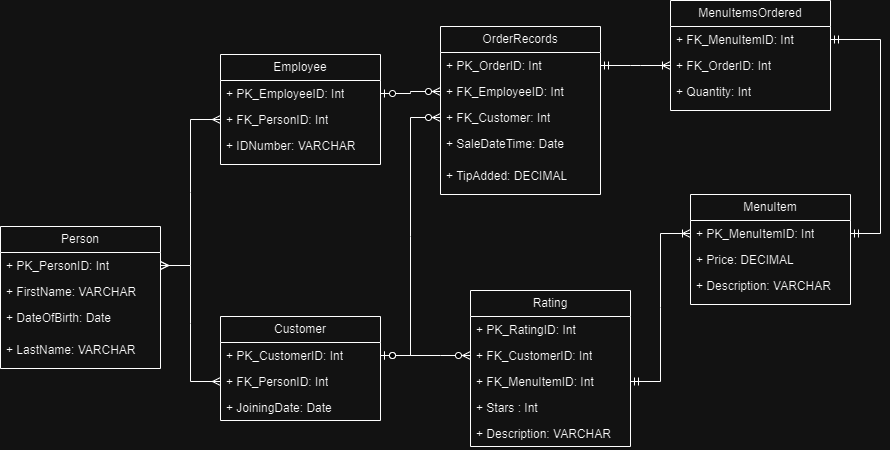

The diagram above was exported from draw.io. Its source (the exported page's mxGraphModel, read from the mxfile embedded in the PNG):
<mxGraphModel dx="1877" dy="564" grid="1" gridSize="10" guides="1" tooltips="1" connect="1" arrows="1" fold="1" page="1" pageScale="1" pageWidth="827" pageHeight="1169" math="0" shadow="0">
  <root>
    <mxCell id="0" />
    <mxCell id="1" parent="0" />
    <object label="Employee" DateOfBirth="asd" id="m9SJlO2-lQK2_VNLmcXq-19">
      <mxCell style="swimlane;fontStyle=0;childLayout=stackLayout;horizontal=1;startSize=26;fillColor=none;horizontalStack=0;resizeParent=1;resizeParentMax=0;resizeLast=0;collapsible=1;marginBottom=0;whiteSpace=wrap;html=1;" parent="1" vertex="1">
        <mxGeometry x="-60" y="68" width="160" height="110" as="geometry" />
      </mxCell>
    </object>
    <mxCell id="m9SJlO2-lQK2_VNLmcXq-20" value="+ PK_EmployeeID: Int" style="text;strokeColor=none;fillColor=none;align=left;verticalAlign=top;spacingLeft=4;spacingRight=4;overflow=hidden;rotatable=0;points=[[0,0.5],[1,0.5]];portConstraint=eastwest;whiteSpace=wrap;html=1;" parent="m9SJlO2-lQK2_VNLmcXq-19" vertex="1">
      <mxGeometry y="26" width="160" height="26" as="geometry" />
    </mxCell>
    <mxCell id="m9SJlO2-lQK2_VNLmcXq-67" value="+ FK_PersonID: Int" style="text;strokeColor=none;fillColor=none;align=left;verticalAlign=top;spacingLeft=4;spacingRight=4;overflow=hidden;rotatable=0;points=[[0,0.5],[1,0.5]];portConstraint=eastwest;whiteSpace=wrap;html=1;" parent="m9SJlO2-lQK2_VNLmcXq-19" vertex="1">
      <mxGeometry y="52" width="160" height="26" as="geometry" />
    </mxCell>
    <object label="+ IDNumber: VARCHAR" DateOfBirth="" IDNumber="" id="OPJqrjEMAeE4ub3QpKRw-2">
      <mxCell style="text;strokeColor=none;fillColor=none;align=left;verticalAlign=top;spacingLeft=4;spacingRight=4;overflow=hidden;rotatable=0;points=[[0,0.5],[1,0.5]];portConstraint=eastwest;whiteSpace=wrap;html=1;" parent="m9SJlO2-lQK2_VNLmcXq-19" vertex="1">
        <mxGeometry y="78" width="160" height="32" as="geometry" />
      </mxCell>
    </object>
    <object label="OrderRecords" DateOfBirth="asd" id="m9SJlO2-lQK2_VNLmcXq-28">
      <mxCell style="swimlane;fontStyle=0;childLayout=stackLayout;horizontal=1;startSize=26;fillColor=none;horizontalStack=0;resizeParent=1;resizeParentMax=0;resizeLast=0;collapsible=1;marginBottom=0;whiteSpace=wrap;html=1;" parent="1" vertex="1">
        <mxGeometry x="160" y="40" width="160" height="168" as="geometry" />
      </mxCell>
    </object>
    <mxCell id="m9SJlO2-lQK2_VNLmcXq-29" value="+ PK_OrderID: Int" style="text;strokeColor=none;fillColor=none;align=left;verticalAlign=top;spacingLeft=4;spacingRight=4;overflow=hidden;rotatable=0;points=[[0,0.5],[1,0.5]];portConstraint=eastwest;whiteSpace=wrap;html=1;" parent="m9SJlO2-lQK2_VNLmcXq-28" vertex="1">
      <mxGeometry y="26" width="160" height="26" as="geometry" />
    </mxCell>
    <mxCell id="m9SJlO2-lQK2_VNLmcXq-46" value="+ FK_EmployeeID: Int" style="text;strokeColor=none;fillColor=none;align=left;verticalAlign=top;spacingLeft=4;spacingRight=4;overflow=hidden;rotatable=0;points=[[0,0.5],[1,0.5]];portConstraint=eastwest;whiteSpace=wrap;html=1;" parent="m9SJlO2-lQK2_VNLmcXq-28" vertex="1">
      <mxGeometry y="52" width="160" height="26" as="geometry" />
    </mxCell>
    <mxCell id="m9SJlO2-lQK2_VNLmcXq-30" value="+ FK_Customer: Int" style="text;strokeColor=none;fillColor=none;align=left;verticalAlign=top;spacingLeft=4;spacingRight=4;overflow=hidden;rotatable=0;points=[[0,0.5],[1,0.5]];portConstraint=eastwest;whiteSpace=wrap;html=1;" parent="m9SJlO2-lQK2_VNLmcXq-28" vertex="1">
      <mxGeometry y="78" width="160" height="26" as="geometry" />
    </mxCell>
    <object label="+&amp;nbsp;SaleDateTime: Date" DateOfBirth="" IDNumber="" id="m9SJlO2-lQK2_VNLmcXq-31">
      <mxCell style="text;strokeColor=none;fillColor=none;align=left;verticalAlign=top;spacingLeft=4;spacingRight=4;overflow=hidden;rotatable=0;points=[[0,0.5],[1,0.5]];portConstraint=eastwest;whiteSpace=wrap;html=1;" parent="m9SJlO2-lQK2_VNLmcXq-28" vertex="1">
        <mxGeometry y="104" width="160" height="32" as="geometry" />
      </mxCell>
    </object>
    <object label="+&amp;nbsp;TipAdded: DECIMAL" DateOfBirth="" IDNumber="" id="m9SJlO2-lQK2_VNLmcXq-32">
      <mxCell style="text;strokeColor=none;fillColor=none;align=left;verticalAlign=top;spacingLeft=4;spacingRight=4;overflow=hidden;rotatable=0;points=[[0,0.5],[1,0.5]];portConstraint=eastwest;whiteSpace=wrap;html=1;" parent="m9SJlO2-lQK2_VNLmcXq-28" vertex="1">
        <mxGeometry y="136" width="160" height="32" as="geometry" />
      </mxCell>
    </object>
    <object label="MenuItem" DateOfBirth="asd" id="m9SJlO2-lQK2_VNLmcXq-36">
      <mxCell style="swimlane;fontStyle=0;childLayout=stackLayout;horizontal=1;startSize=26;fillColor=none;horizontalStack=0;resizeParent=1;resizeParentMax=0;resizeLast=0;collapsible=1;marginBottom=0;whiteSpace=wrap;html=1;" parent="1" vertex="1">
        <mxGeometry x="410" y="208" width="160" height="110" as="geometry" />
      </mxCell>
    </object>
    <mxCell id="m9SJlO2-lQK2_VNLmcXq-37" value="+ PK_MenuItemID: Int" style="text;strokeColor=none;fillColor=none;align=left;verticalAlign=top;spacingLeft=4;spacingRight=4;overflow=hidden;rotatable=0;points=[[0,0.5],[1,0.5]];portConstraint=eastwest;whiteSpace=wrap;html=1;" parent="m9SJlO2-lQK2_VNLmcXq-36" vertex="1">
      <mxGeometry y="26" width="160" height="26" as="geometry" />
    </mxCell>
    <mxCell id="m9SJlO2-lQK2_VNLmcXq-38" value="+ Price: DECIMAL" style="text;strokeColor=none;fillColor=none;align=left;verticalAlign=top;spacingLeft=4;spacingRight=4;overflow=hidden;rotatable=0;points=[[0,0.5],[1,0.5]];portConstraint=eastwest;whiteSpace=wrap;html=1;" parent="m9SJlO2-lQK2_VNLmcXq-36" vertex="1">
      <mxGeometry y="52" width="160" height="26" as="geometry" />
    </mxCell>
    <object label="+&amp;nbsp;Description: VARCHAR" DateOfBirth="" IDNumber="" id="m9SJlO2-lQK2_VNLmcXq-39">
      <mxCell style="text;strokeColor=none;fillColor=none;align=left;verticalAlign=top;spacingLeft=4;spacingRight=4;overflow=hidden;rotatable=0;points=[[0,0.5],[1,0.5]];portConstraint=eastwest;whiteSpace=wrap;html=1;" parent="m9SJlO2-lQK2_VNLmcXq-36" vertex="1">
        <mxGeometry y="78" width="160" height="32" as="geometry" />
      </mxCell>
    </object>
    <object label="MenuItemsOrdered" DateOfBirth="asd" id="m9SJlO2-lQK2_VNLmcXq-41">
      <mxCell style="swimlane;fontStyle=0;childLayout=stackLayout;horizontal=1;startSize=26;fillColor=none;horizontalStack=0;resizeParent=1;resizeParentMax=0;resizeLast=0;collapsible=1;marginBottom=0;whiteSpace=wrap;html=1;" parent="1" vertex="1">
        <mxGeometry x="390" y="14" width="160" height="110" as="geometry" />
      </mxCell>
    </object>
    <mxCell id="m9SJlO2-lQK2_VNLmcXq-42" value="+ FK_MenuItemID: Int&amp;nbsp;" style="text;strokeColor=none;fillColor=none;align=left;verticalAlign=top;spacingLeft=4;spacingRight=4;overflow=hidden;rotatable=0;points=[[0,0.5],[1,0.5]];portConstraint=eastwest;whiteSpace=wrap;html=1;" parent="m9SJlO2-lQK2_VNLmcXq-41" vertex="1">
      <mxGeometry y="26" width="160" height="26" as="geometry" />
    </mxCell>
    <mxCell id="m9SJlO2-lQK2_VNLmcXq-43" value="+ FK_OrderID: Int" style="text;strokeColor=none;fillColor=none;align=left;verticalAlign=top;spacingLeft=4;spacingRight=4;overflow=hidden;rotatable=0;points=[[0,0.5],[1,0.5]];portConstraint=eastwest;whiteSpace=wrap;html=1;" parent="m9SJlO2-lQK2_VNLmcXq-41" vertex="1">
      <mxGeometry y="52" width="160" height="26" as="geometry" />
    </mxCell>
    <object label="+ Quantity: Int" DateOfBirth="" IDNumber="" id="m9SJlO2-lQK2_VNLmcXq-44">
      <mxCell style="text;strokeColor=none;fillColor=none;align=left;verticalAlign=top;spacingLeft=4;spacingRight=4;overflow=hidden;rotatable=0;points=[[0,0.5],[1,0.5]];portConstraint=eastwest;whiteSpace=wrap;html=1;" parent="m9SJlO2-lQK2_VNLmcXq-41" vertex="1">
        <mxGeometry y="78" width="160" height="32" as="geometry" />
      </mxCell>
    </object>
    <object label="Customer" DateOfBirth="asd" id="m9SJlO2-lQK2_VNLmcXq-50">
      <mxCell style="swimlane;fontStyle=0;childLayout=stackLayout;horizontal=1;startSize=26;fillColor=none;horizontalStack=0;resizeParent=1;resizeParentMax=0;resizeLast=0;collapsible=1;marginBottom=0;whiteSpace=wrap;html=1;" parent="1" vertex="1">
        <mxGeometry x="-60" y="330" width="160" height="104" as="geometry" />
      </mxCell>
    </object>
    <mxCell id="m9SJlO2-lQK2_VNLmcXq-51" value="+ PK_CustomerID: Int" style="text;strokeColor=none;fillColor=none;align=left;verticalAlign=top;spacingLeft=4;spacingRight=4;overflow=hidden;rotatable=0;points=[[0,0.5],[1,0.5]];portConstraint=eastwest;whiteSpace=wrap;html=1;" parent="m9SJlO2-lQK2_VNLmcXq-50" vertex="1">
      <mxGeometry y="26" width="160" height="26" as="geometry" />
    </mxCell>
    <mxCell id="m9SJlO2-lQK2_VNLmcXq-70" value="+ FK_PersonID: Int" style="text;strokeColor=none;fillColor=none;align=left;verticalAlign=top;spacingLeft=4;spacingRight=4;overflow=hidden;rotatable=0;points=[[0,0.5],[1,0.5]];portConstraint=eastwest;whiteSpace=wrap;html=1;" parent="m9SJlO2-lQK2_VNLmcXq-50" vertex="1">
      <mxGeometry y="52" width="160" height="26" as="geometry" />
    </mxCell>
    <mxCell id="m9SJlO2-lQK2_VNLmcXq-53" value="+ JoiningDate: Date" style="text;strokeColor=none;fillColor=none;align=left;verticalAlign=top;spacingLeft=4;spacingRight=4;overflow=hidden;rotatable=0;points=[[0,0.5],[1,0.5]];portConstraint=eastwest;whiteSpace=wrap;html=1;" parent="m9SJlO2-lQK2_VNLmcXq-50" vertex="1">
      <mxGeometry y="78" width="160" height="26" as="geometry" />
    </mxCell>
    <object label="Person" DateOfBirth="asd" id="m9SJlO2-lQK2_VNLmcXq-56">
      <mxCell style="swimlane;fontStyle=0;childLayout=stackLayout;horizontal=1;startSize=26;fillColor=none;horizontalStack=0;resizeParent=1;resizeParentMax=0;resizeLast=0;collapsible=1;marginBottom=0;whiteSpace=wrap;html=1;" parent="1" vertex="1">
        <mxGeometry x="-280" y="240" width="160" height="142" as="geometry" />
      </mxCell>
    </object>
    <mxCell id="m9SJlO2-lQK2_VNLmcXq-62" value="+ PK_PersonID: Int" style="text;strokeColor=none;fillColor=none;align=left;verticalAlign=top;spacingLeft=4;spacingRight=4;overflow=hidden;rotatable=0;points=[[0,0.5],[1,0.5]];portConstraint=eastwest;whiteSpace=wrap;html=1;" parent="m9SJlO2-lQK2_VNLmcXq-56" vertex="1">
      <mxGeometry y="26" width="160" height="26" as="geometry" />
    </mxCell>
    <mxCell id="m9SJlO2-lQK2_VNLmcXq-66" value="+ FirstName: VARCHAR" style="text;strokeColor=none;fillColor=none;align=left;verticalAlign=top;spacingLeft=4;spacingRight=4;overflow=hidden;rotatable=0;points=[[0,0.5],[1,0.5]];portConstraint=eastwest;whiteSpace=wrap;html=1;" parent="m9SJlO2-lQK2_VNLmcXq-56" vertex="1">
      <mxGeometry y="52" width="160" height="26" as="geometry" />
    </mxCell>
    <object label="+ DateOfBirth: Date" DateOfBirth="" IDNumber="" id="m9SJlO2-lQK2_VNLmcXq-64">
      <mxCell style="text;strokeColor=none;fillColor=none;align=left;verticalAlign=top;spacingLeft=4;spacingRight=4;overflow=hidden;rotatable=0;points=[[0,0.5],[1,0.5]];portConstraint=eastwest;whiteSpace=wrap;html=1;" parent="m9SJlO2-lQK2_VNLmcXq-56" vertex="1">
        <mxGeometry y="78" width="160" height="32" as="geometry" />
      </mxCell>
    </object>
    <object label="+ LastName: VARCHAR&lt;br&gt;" DateOfBirth="" IDNumber="" id="m9SJlO2-lQK2_VNLmcXq-63">
      <mxCell style="text;strokeColor=none;fillColor=none;align=left;verticalAlign=top;spacingLeft=4;spacingRight=4;overflow=hidden;rotatable=0;points=[[0,0.5],[1,0.5]];portConstraint=eastwest;whiteSpace=wrap;html=1;" parent="m9SJlO2-lQK2_VNLmcXq-56" vertex="1">
        <mxGeometry y="110" width="160" height="32" as="geometry" />
      </mxCell>
    </object>
    <object label="Rating" DateOfBirth="asd" id="m9SJlO2-lQK2_VNLmcXq-72">
      <mxCell style="swimlane;fontStyle=0;childLayout=stackLayout;horizontal=1;startSize=26;fillColor=none;horizontalStack=0;resizeParent=1;resizeParentMax=0;resizeLast=0;collapsible=1;marginBottom=0;whiteSpace=wrap;html=1;" parent="1" vertex="1">
        <mxGeometry x="190" y="304" width="160" height="156" as="geometry" />
      </mxCell>
    </object>
    <mxCell id="m9SJlO2-lQK2_VNLmcXq-81" value="+ PK_RatingID: Int" style="text;strokeColor=none;fillColor=none;align=left;verticalAlign=top;spacingLeft=4;spacingRight=4;overflow=hidden;rotatable=0;points=[[0,0.5],[1,0.5]];portConstraint=eastwest;whiteSpace=wrap;html=1;" parent="m9SJlO2-lQK2_VNLmcXq-72" vertex="1">
      <mxGeometry y="26" width="160" height="26" as="geometry" />
    </mxCell>
    <mxCell id="m9SJlO2-lQK2_VNLmcXq-73" value="+ FK_CustomerID: Int" style="text;strokeColor=none;fillColor=none;align=left;verticalAlign=top;spacingLeft=4;spacingRight=4;overflow=hidden;rotatable=0;points=[[0,0.5],[1,0.5]];portConstraint=eastwest;whiteSpace=wrap;html=1;" parent="m9SJlO2-lQK2_VNLmcXq-72" vertex="1">
      <mxGeometry y="52" width="160" height="26" as="geometry" />
    </mxCell>
    <mxCell id="m9SJlO2-lQK2_VNLmcXq-74" value="+ FK_MenuItemID: Int" style="text;strokeColor=none;fillColor=none;align=left;verticalAlign=top;spacingLeft=4;spacingRight=4;overflow=hidden;rotatable=0;points=[[0,0.5],[1,0.5]];portConstraint=eastwest;whiteSpace=wrap;html=1;" parent="m9SJlO2-lQK2_VNLmcXq-72" vertex="1">
      <mxGeometry y="78" width="160" height="26" as="geometry" />
    </mxCell>
    <mxCell id="m9SJlO2-lQK2_VNLmcXq-75" value="+ Stars : Int" style="text;strokeColor=none;fillColor=none;align=left;verticalAlign=top;spacingLeft=4;spacingRight=4;overflow=hidden;rotatable=0;points=[[0,0.5],[1,0.5]];portConstraint=eastwest;whiteSpace=wrap;html=1;" parent="m9SJlO2-lQK2_VNLmcXq-72" vertex="1">
      <mxGeometry y="104" width="160" height="26" as="geometry" />
    </mxCell>
    <mxCell id="m9SJlO2-lQK2_VNLmcXq-80" value="+ Description: VARCHAR" style="text;strokeColor=none;fillColor=none;align=left;verticalAlign=top;spacingLeft=4;spacingRight=4;overflow=hidden;rotatable=0;points=[[0,0.5],[1,0.5]];portConstraint=eastwest;whiteSpace=wrap;html=1;" parent="m9SJlO2-lQK2_VNLmcXq-72" vertex="1">
      <mxGeometry y="130" width="160" height="26" as="geometry" />
    </mxCell>
    <mxCell id="gUftmRRF79kb_P5Z-98f-3" value="" style="edgeStyle=entityRelationEdgeStyle;fontSize=12;html=1;endArrow=ERmany;startArrow=ERmany;rounded=0;exitX=1;exitY=0.5;exitDx=0;exitDy=0;entryX=0;entryY=0.5;entryDx=0;entryDy=0;" parent="1" source="m9SJlO2-lQK2_VNLmcXq-62" target="m9SJlO2-lQK2_VNLmcXq-67" edge="1">
      <mxGeometry width="100" height="100" relative="1" as="geometry">
        <mxPoint x="-10" y="310" as="sourcePoint" />
        <mxPoint x="90" y="210" as="targetPoint" />
      </mxGeometry>
    </mxCell>
    <mxCell id="gUftmRRF79kb_P5Z-98f-4" value="" style="edgeStyle=entityRelationEdgeStyle;fontSize=12;html=1;endArrow=ERmany;startArrow=ERmany;rounded=0;exitX=1;exitY=0.5;exitDx=0;exitDy=0;entryX=0;entryY=0.5;entryDx=0;entryDy=0;" parent="1" source="m9SJlO2-lQK2_VNLmcXq-62" target="m9SJlO2-lQK2_VNLmcXq-70" edge="1">
      <mxGeometry width="100" height="100" relative="1" as="geometry">
        <mxPoint x="-10" y="310" as="sourcePoint" />
        <mxPoint x="90" y="210" as="targetPoint" />
      </mxGeometry>
    </mxCell>
    <mxCell id="gUftmRRF79kb_P5Z-98f-6" value="" style="edgeStyle=entityRelationEdgeStyle;fontSize=12;html=1;endArrow=ERzeroToMany;startArrow=ERzeroToOne;rounded=0;entryX=0;entryY=0.5;entryDx=0;entryDy=0;" parent="1" source="m9SJlO2-lQK2_VNLmcXq-20" target="m9SJlO2-lQK2_VNLmcXq-46" edge="1">
      <mxGeometry width="100" height="100" relative="1" as="geometry">
        <mxPoint x="120" y="320" as="sourcePoint" />
        <mxPoint x="220" y="220" as="targetPoint" />
      </mxGeometry>
    </mxCell>
    <mxCell id="gUftmRRF79kb_P5Z-98f-7" value="" style="edgeStyle=entityRelationEdgeStyle;fontSize=12;html=1;endArrow=ERzeroToMany;startArrow=ERzeroToOne;rounded=0;exitX=1;exitY=0.5;exitDx=0;exitDy=0;entryX=0;entryY=0.5;entryDx=0;entryDy=0;" parent="1" source="m9SJlO2-lQK2_VNLmcXq-51" target="m9SJlO2-lQK2_VNLmcXq-30" edge="1">
      <mxGeometry width="100" height="100" relative="1" as="geometry">
        <mxPoint x="120" y="360" as="sourcePoint" />
        <mxPoint x="220" y="260" as="targetPoint" />
      </mxGeometry>
    </mxCell>
    <mxCell id="gUftmRRF79kb_P5Z-98f-8" value="" style="edgeStyle=entityRelationEdgeStyle;fontSize=12;html=1;endArrow=ERzeroToMany;startArrow=ERzeroToOne;rounded=0;exitX=1;exitY=0.5;exitDx=0;exitDy=0;entryX=0;entryY=0.5;entryDx=0;entryDy=0;" parent="1" source="m9SJlO2-lQK2_VNLmcXq-51" target="m9SJlO2-lQK2_VNLmcXq-73" edge="1">
      <mxGeometry width="100" height="100" relative="1" as="geometry">
        <mxPoint x="150" y="396" as="sourcePoint" />
        <mxPoint x="250" y="296" as="targetPoint" />
      </mxGeometry>
    </mxCell>
    <mxCell id="gUftmRRF79kb_P5Z-98f-10" value="" style="edgeStyle=entityRelationEdgeStyle;fontSize=12;html=1;endArrow=ERoneToMany;startArrow=ERmandOne;rounded=0;entryX=0;entryY=0.5;entryDx=0;entryDy=0;" parent="1" source="m9SJlO2-lQK2_VNLmcXq-29" target="m9SJlO2-lQK2_VNLmcXq-43" edge="1">
      <mxGeometry width="100" height="100" relative="1" as="geometry">
        <mxPoint x="330" y="80" as="sourcePoint" />
        <mxPoint x="430" y="-20" as="targetPoint" />
      </mxGeometry>
    </mxCell>
    <mxCell id="gUftmRRF79kb_P5Z-98f-11" value="" style="edgeStyle=entityRelationEdgeStyle;fontSize=12;html=1;endArrow=ERmandOne;startArrow=ERmandOne;rounded=0;exitX=1;exitY=0.5;exitDx=0;exitDy=0;" parent="1" source="m9SJlO2-lQK2_VNLmcXq-42" target="m9SJlO2-lQK2_VNLmcXq-37" edge="1">
      <mxGeometry width="100" height="100" relative="1" as="geometry">
        <mxPoint x="570" y="190" as="sourcePoint" />
        <mxPoint x="630" y="140" as="targetPoint" />
      </mxGeometry>
    </mxCell>
    <mxCell id="gUftmRRF79kb_P5Z-98f-13" value="" style="edgeStyle=entityRelationEdgeStyle;fontSize=12;html=1;endArrow=ERoneToMany;startArrow=ERmandOne;rounded=0;exitX=1;exitY=0.5;exitDx=0;exitDy=0;entryX=0;entryY=0.5;entryDx=0;entryDy=0;" parent="1" source="m9SJlO2-lQK2_VNLmcXq-74" target="m9SJlO2-lQK2_VNLmcXq-37" edge="1">
      <mxGeometry width="100" height="100" relative="1" as="geometry">
        <mxPoint x="364" y="420" as="sourcePoint" />
        <mxPoint x="570" y="350" as="targetPoint" />
        <Array as="points">
          <mxPoint x="590" y="410" />
        </Array>
      </mxGeometry>
    </mxCell>
  </root>
</mxGraphModel>